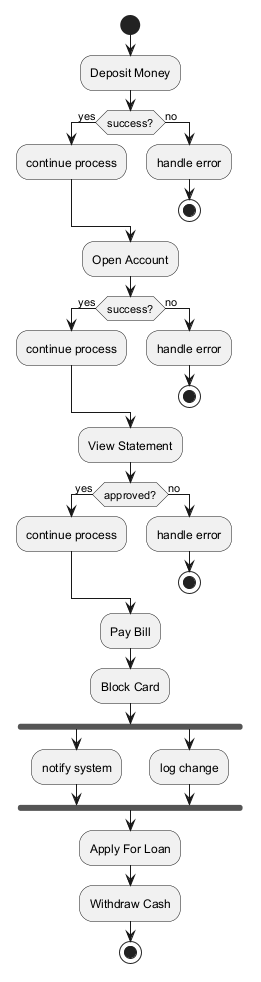

The diagram above was rendered by PlantUML. Its source (embedded in the PNG):
@startuml

start
:Deposit Money;
if (success?) then (yes)
:continue process;
else (no)
:handle error;
stop
endif
:Open Account;
if (success?) then (yes)
:continue process;
else (no)
:handle error;
stop
endif
:View Statement;
if (approved?) then (yes)
:continue process;
else (no)
:handle error;
stop
endif
:Pay Bill;
:Block Card;
fork
:notify system;
fork again
:log change;
end fork
:Apply For Loan;
:Withdraw Cash;
stop
@enduml